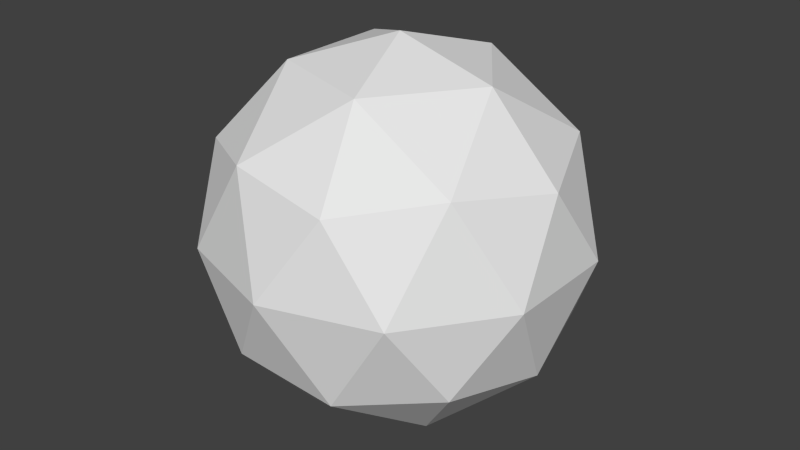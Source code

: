 # Source: RestrictedDiffusion_Ex_24_5_2.blend  (saved by Blender 2.74.0; exported with 4.5.12 LTS)
import bpy
from mathutils import Matrix  # noqa: F401  (used for matrix-valued properties, if any)

bpy.ops.wm.read_factory_settings(use_empty=True)
scene = bpy.context.scene
scene.name = 'Scene'

# ---- collections
col_collection_1 = bpy.data.collections.new('Collection 1'); scene.collection.children.link(col_collection_1)

# ---- materials (node trees are filled in below, after node groups)
mat_mol_a_mat = bpy.data.materials.new('mol_A_mat')
mat_mol_a_mat.alpha_threshold = 0.0
mat_mol_a_mat.use_transparent_shadow = False
mat_mol_a_mat.diffuse_color = (0.4665, 0.5, 0.008016, 1.0)
mat_mol_a_mat.roughness = 0.5

# ---- material node trees

# ---- world
world_world = bpy.data.worlds.new('World'); scene.world = world_world
world_world.color = (0.05088, 0.05088, 0.05088)
world_world.use_sun_shadow = False
world_world.sun_shadow_jitter_overblur = 0.0
world_world.cycles.sampling_method = 'MANUAL'
world_world.cycles.sample_map_resolution = 256

# ---- meshes
me_icosphere = bpy.data.meshes.new('Icosphere')
me_icosphere.from_pydata([(0.0, 0.0, -1.0), (0.7236, -0.5257, -0.4472), (-0.2764, -0.8506, -0.4472), (-0.8944, 0.0, -0.4472), (-0.2764, 0.8506, -0.4472), (0.7236, 0.5257, -0.4472), (0.2764, -0.8506, 0.4472), (-0.7236, -0.5257, 0.4472), (-0.7236, 0.5257, 0.4472), (0.2764, 0.8506, 0.4472), (0.8944, 0.0, 0.4472), (0.0, 0.0, 1.0), (-0.1625, -0.5, -0.8507), (0.4253, -0.309, -0.8507), (0.2629, -0.809, -0.5257), (0.8506, 0.0, -0.5257), (0.4253, 0.309, -0.8507), (-0.5257, 0.0, -0.8507), (-0.6882, -0.5, -0.5257), (-0.1625, 0.5, -0.8507), (-0.6882, 0.5, -0.5257), (0.2629, 0.809, -0.5257), (0.9511, -0.309, 0.0), (0.9511, 0.309, 0.0), (0.0, -1.0, 0.0), (0.5878, -0.809, 0.0), (-0.9511, -0.309, 0.0), (-0.5878, -0.809, 0.0), (-0.5878, 0.809, 0.0), (-0.9511, 0.309, 0.0), (0.5878, 0.809, 0.0), (0.0, 1.0, 0.0), (0.6882, -0.5, 0.5257), (-0.2629, -0.809, 0.5257), (-0.8506, 0.0, 0.5257), (-0.2629, 0.809, 0.5257), (0.6882, 0.5, 0.5257), (0.1625, -0.5, 0.8507), (0.5257, 0.0, 0.8507), (-0.4253, -0.309, 0.8507), (-0.4253, 0.309, 0.8507), (0.1625, 0.5, 0.8507)], [], [(0, 13, 12), (1, 13, 15), (0, 12, 17), (0, 17, 19), (0, 19, 16), (1, 15, 22), (2, 14, 24), (3, 18, 26), (4, 20, 28), (5, 21, 30), (1, 22, 25), (2, 24, 27), (3, 26, 29), (4, 28, 31), (5, 30, 23), (6, 32, 37), (7, 33, 39), (8, 34, 40), (9, 35, 41), (10, 36, 38), (38, 41, 11), (38, 36, 41), (36, 9, 41), (41, 40, 11), (41, 35, 40), (35, 8, 40), (40, 39, 11), (40, 34, 39), (34, 7, 39), (39, 37, 11), (39, 33, 37), (33, 6, 37), (37, 38, 11), (37, 32, 38), (32, 10, 38), (23, 36, 10), (23, 30, 36), (30, 9, 36), (31, 35, 9), (31, 28, 35), (28, 8, 35), (29, 34, 8), (29, 26, 34), (26, 7, 34), (27, 33, 7), (27, 24, 33), (24, 6, 33), (25, 32, 6), (25, 22, 32), (22, 10, 32), (30, 31, 9), (30, 21, 31), (21, 4, 31), (28, 29, 8), (28, 20, 29), (20, 3, 29), (26, 27, 7), (26, 18, 27), (18, 2, 27), (24, 25, 6), (24, 14, 25), (14, 1, 25), (22, 23, 10), (22, 15, 23), (15, 5, 23), (16, 21, 5), (16, 19, 21), (19, 4, 21), (19, 20, 4), (19, 17, 20), (17, 3, 20), (17, 18, 3), (17, 12, 18), (12, 2, 18), (15, 16, 5), (15, 13, 16), (13, 0, 16), (12, 14, 2), (12, 13, 14), (13, 1, 14)])
me_icosphere.use_remesh_preserve_volume = False
me_icosphere.use_remesh_preserve_attributes = False
me_icosphere.use_mirror_vertex_groups = False
me_icosphere.update()
me_mol_a_pos = bpy.data.meshes.new('mol_A_pos')
me_mol_a_pos.from_pydata([(0.0, 0.0, 0.0)], [], [])
me_mol_a_pos.use_remesh_preserve_volume = False
me_mol_a_pos.use_remesh_preserve_attributes = False
me_mol_a_pos.use_mirror_vertex_groups = False
me_mol_a_pos.update()
me_mol_a_shape = bpy.data.meshes.new('mol_A_shape')
me_mol_a_shape.from_pydata([(0.0, 0.005, -0.005), (0.001913, 0.004619, -0.005), (0.003536, 0.003536, -0.005), (0.004619, 0.001913, -0.005), (0.005, -2.186e-10, -0.005), (0.004619, -0.001913, -0.005), (0.003536, -0.003536, -0.005), (0.001913, -0.004619, -0.005), (7.55e-10, -0.005, -0.005), (-0.001913, -0.004619, -0.005), (-0.003536, -0.003536, -0.005), (-0.004619, -0.001913, -0.005), (-0.005, 5.962e-11, -0.005), (-0.004619, 0.001913, -0.005), (-0.003536, 0.003536, -0.005), (-0.001913, 0.004619, -0.005), (0.0, 0.0, 0.005), (0.0, 0.0, -0.005)], [], [(1, 0, 16), (16, 2, 1), (16, 3, 2), (16, 4, 3), (16, 5, 4), (16, 6, 5), (16, 7, 6), (16, 8, 7), (16, 9, 8), (16, 10, 9), (16, 11, 10), (16, 12, 11), (16, 13, 12), (16, 14, 13), (16, 15, 14), (16, 0, 15), (17, 0, 1), (17, 1, 2), (17, 2, 3), (17, 3, 4), (17, 4, 5), (17, 5, 6), (17, 6, 7), (17, 7, 8), (17, 8, 9), (17, 9, 10), (17, 10, 11), (17, 11, 12), (17, 12, 13), (17, 13, 14), (17, 14, 15), (15, 0, 17)])
me_mol_a_shape.polygons.foreach_set('use_smooth', [1, 1, 1, 1, 1, 1, 1, 1, 1, 1, 1, 1, 1, 1, 1, 1, 0, 0, 0, 0, 0, 0, 0, 0, 0, 0, 0, 0, 0, 0, 0, 0])
me_mol_a_shape.materials.append(mat_mol_a_mat)
me_mol_a_shape.use_remesh_preserve_volume = False
me_mol_a_shape.use_remesh_preserve_attributes = False
me_mol_a_shape.use_mirror_vertex_groups = False
me_mol_a_shape.update()

# ---- objects
ob_icosphere = bpy.data.objects.new('Icosphere', me_icosphere)
ob_molecules = bpy.data.objects.new('molecules', None)
ob_mol_a = bpy.data.objects.new('mol_A', me_mol_a_pos)
ob_mol_a_shape = bpy.data.objects.new('mol_A_shape', me_mol_a_shape)

# ---- transforms, parenting, visibility, modifiers, constraints
ob_icosphere.location = (0.0, 0.0, 0.0)
ob_icosphere.display_type = 'WIRE'
ob_icosphere.lineart.crease_threshold = 0.0
ob_molecules.location = (0.0, 0.0, 0.0)
ob_molecules.empty_image_offset = (0.0, 0.0)
ob_molecules.hide_viewport = True
ob_molecules.hide_select = True
ob_molecules.lineart.crease_threshold = 0.0
ob_mol_a.parent = ob_molecules
ob_mol_a.location = (0.0, 0.0, 0.0)
ob_mol_a.hide_select = True
ob_mol_a.show_instancer_for_render = False
ob_mol_a.instance_type = 'VERTS'
ob_mol_a.use_instance_vertices_rotation = True
ob_mol_a.lineart.crease_threshold = 0.0
ob_mol_a_shape.parent = ob_mol_a
ob_mol_a_shape.location = (0.0, 0.0, 0.0)
ob_mol_a_shape.scale = (10.0, 10.0, 10.0)
ob_mol_a_shape.track_axis = 'POS_Z'
ob_mol_a_shape.hide_select = True
ob_mol_a_shape.lineart.crease_threshold = 0.0

# ---- collection membership
col_collection_1.objects.link(ob_icosphere)
col_collection_1.objects.link(ob_molecules)
col_collection_1.objects.link(ob_mol_a)
col_collection_1.objects.link(ob_mol_a_shape)

# ---- scene / render settings (as saved in the file)
scene.frame_start = 0; scene.frame_end = 1000; scene.frame_set(1)
scene.render.engine = 'BLENDER_EEVEE_NEXT'
scene.render.resolution_percentage = 50
scene.render.dither_intensity = 0.0
scene.cycles.use_denoising = False
scene.cycles.samples = 10
scene.cycles.sampling_pattern = 'TABULATED_SOBOL'
scene.cycles.light_sampling_threshold = 0.0
scene.cycles.use_adaptive_sampling = False
scene.cycles.use_light_tree = False
scene.cycles.blur_glossy = 0.0
scene.cycles.pixel_filter_type = 'GAUSSIAN'
scene.cycles.sample_clamp_indirect = 0.0
scene.view_settings.view_transform = 'Standard'
bpy.context.view_layer.update()

# ---- added for rendering (the .blend has no active camera and no usable light): camera, sun
cam_auto = bpy.data.cameras.new('AutoCamera')
cam_auto.lens = 50.0
cam_auto.sensor_width = 36.0
cam_auto.clip_end = 1000.0
ob_auto_camera = bpy.data.objects.new('AutoCamera', cam_auto)
scene.collection.objects.link(ob_auto_camera)
ob_auto_camera.location = (3.15365, -3.78438, 2.52292)
ob_auto_camera.rotation_euler = (1.09748, -7.21219e-08, 0.694738)
scene.camera = ob_auto_camera
light_auto_sun = bpy.data.lights.new('AutoSun', 'SUN')
light_auto_sun.energy = 3.0
light_auto_sun.angle = 0.0523599
ob_auto_sun = bpy.data.objects.new('AutoSun', light_auto_sun)
scene.collection.objects.link(ob_auto_sun)
ob_auto_sun.rotation_euler = (0.872665, 0.174533, 0.523599)
bpy.context.view_layer.update()
